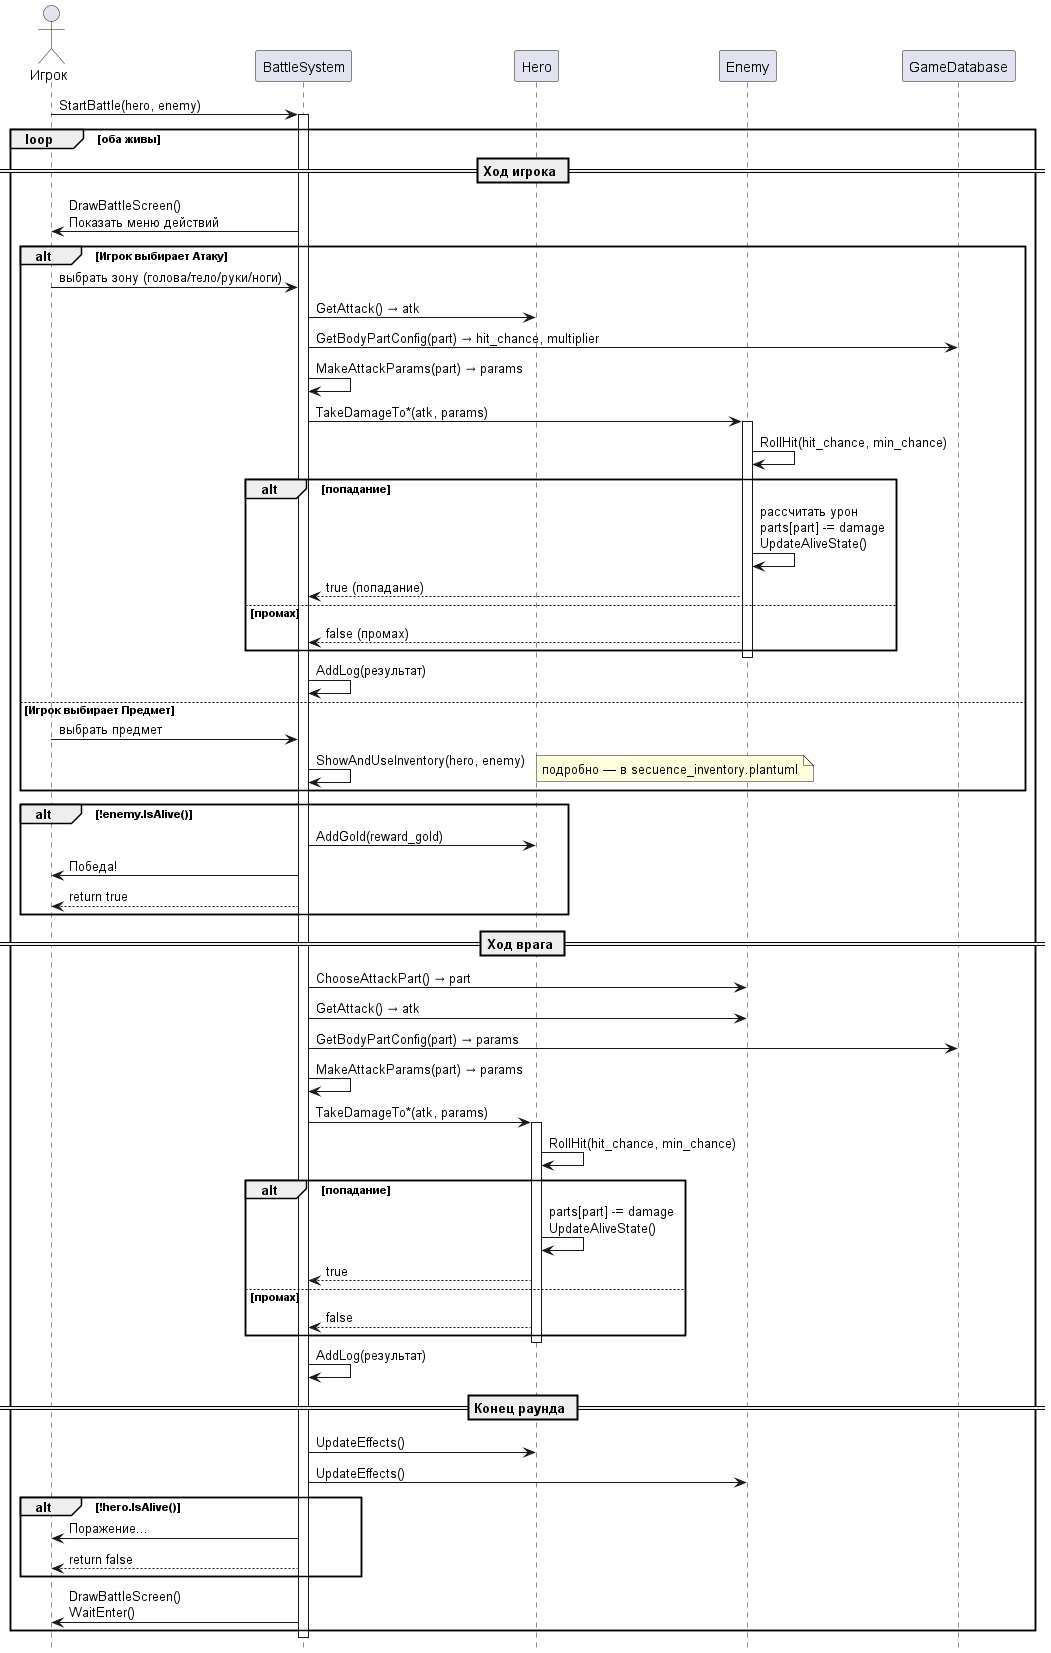

The diagram above was rendered by PlantUML. Its source (embedded in the PNG):
@startuml
hide footbox

actor       Игрок      as Player
participant BattleSystem as Battle
participant Hero         as Hero
participant Enemy        as Enemy
participant GameDatabase as DB

Player -> Battle: StartBattle(hero, enemy)
activate Battle

loop оба живы

  == Ход игрока ==

  Battle -> Player: DrawBattleScreen()\nПоказать меню действий

  alt Игрок выбирает Атаку
    Player -> Battle: выбрать зону (голова/тело/руки/ноги)
    Battle -> Hero:   GetAttack() → atk
    Battle -> DB:     GetBodyPartConfig(part) → hit_chance, multiplier
    Battle -> Battle: MakeAttackParams(part) → params
    Battle -> Enemy:  TakeDamageTo*(atk, params)
    activate Enemy
    Enemy  -> Enemy:  RollHit(hit_chance, min_chance)
    alt попадание
      Enemy -> Enemy: рассчитать урон\nparts[part] -= damage\nUpdateAliveState()
      Enemy --> Battle: true (попадание)
    else промах
      Enemy --> Battle: false (промах)
    end
    deactivate Enemy
    Battle -> Battle: AddLog(результат)

  else Игрок выбирает Предмет
    Player -> Battle: выбрать предмет
    Battle -> Battle: ShowAndUseInventory(hero, enemy)
    note right: подробно — в secuence_inventory.plantuml
  end

  alt !enemy.IsAlive()
    Battle -> Hero:   AddGold(reward_gold)
    Battle -> Player: Победа!
    Battle --> Player: return true
  end

  == Ход врага ==

  Battle -> Enemy:  ChooseAttackPart() → part
  Battle -> Enemy:  GetAttack() → atk
  Battle -> DB:     GetBodyPartConfig(part) → params
  Battle -> Battle: MakeAttackParams(part) → params
  Battle -> Hero:   TakeDamageTo*(atk, params)
  activate Hero
  Hero   -> Hero:   RollHit(hit_chance, min_chance)
  alt попадание
    Hero -> Hero: parts[part] -= damage\nUpdateAliveState()
    Hero --> Battle: true
  else промах
    Hero --> Battle: false
  end
  deactivate Hero
  Battle -> Battle: AddLog(результат)

  == Конец раунда ==

  Battle -> Hero:  UpdateEffects()
  Battle -> Enemy: UpdateEffects()

  alt !hero.IsAlive()
    Battle -> Player: Поражение...
    Battle --> Player: return false
  end

  Battle -> Player: DrawBattleScreen()\nWaitEnter()

end

deactivate Battle

@enduml